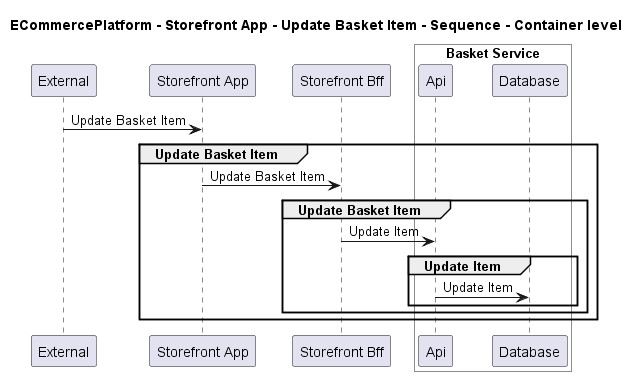

The diagram above was rendered by PlantUML. Its source (embedded in the PNG):
@startuml
!pragma layout smetana

title ECommercePlatform - Storefront App - Update Basket Item - Sequence - Container level

participant "External" as C4InterFlow.SoftwareSystems.ExternalSystem
participant "Storefront App" as ECommercePlatform.SoftwareSystems.StorefrontApp
participant "Storefront Bff" as ECommercePlatform.SoftwareSystems.StorefrontBff

box "Basket Service" #White
    participant "Api" as ECommercePlatform.SoftwareSystems.BasketService.Containers.Api
    participant "Database" as ECommercePlatform.SoftwareSystems.BasketService.Containers.Database
end box


C4InterFlow.SoftwareSystems.ExternalSystem -> ECommercePlatform.SoftwareSystems.StorefrontApp : Update Basket Item
group Update Basket Item
ECommercePlatform.SoftwareSystems.StorefrontApp -> ECommercePlatform.SoftwareSystems.StorefrontBff : Update Basket Item
group Update Basket Item
ECommercePlatform.SoftwareSystems.StorefrontBff -> ECommercePlatform.SoftwareSystems.BasketService.Containers.Api : Update Item
group Update Item
ECommercePlatform.SoftwareSystems.BasketService.Containers.Api -> ECommercePlatform.SoftwareSystems.BasketService.Containers.Database : Update Item
end
end
end


@enduml